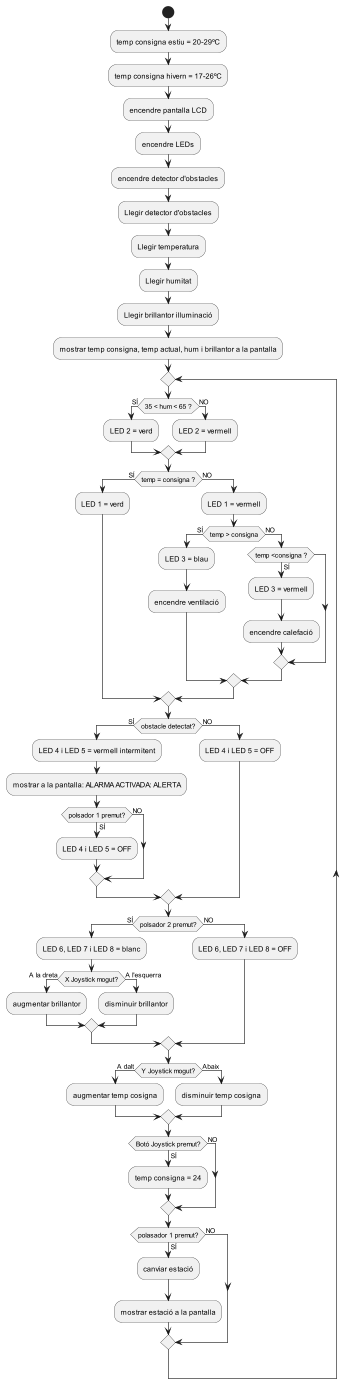

The diagram above was rendered by PlantUML. Its source (embedded in the PNG):
@startuml
Start;
:temp consigna estiu = 20-29ºC;
:temp consigna hivern = 17-26ºC;
:encendre pantalla LCD;
:encendre LEDs;
:encendre detector d'obstacles;
:Llegir detector d'obstacles;
:Llegir temperatura;
:Llegir humitat;
:Llegir brillantor illuminació;
:mostrar temp consigna, temp actual, hum i brillantor a la pantalla;

repeat
if (35 < hum < 65 ?) then (SÍ)
 :LED 2 = verd;
 else (NO)
 :LED 2 = vermell;
endif
if (temp = consigna ?) then (SÍ)
 :LED 1 = verd;
 else (NO)
 :LED 1 = vermell;
if (temp > consigna) then (SÍ)
  :LED 3 = blau;
  :encendre ventilació;
  else (NO)
   if (temp <consigna ?) then (SÍ)
   :LED 3 = vermell;
   :encendre calefació;
endif
endif
endif
if (obstacle detectat?) then (SÍ)
 :LED 4 i LED 5 = vermell intermitent;
 :mostrar a la pantalla: ALARMA ACTIVADA: ALERTA;
 if (polsador 1 premut?) then (SÍ)
  :LED 4 i LED 5 = OFF;
  else (NO)
 endif
 else (NO)
 :LED 4 i LED 5 = OFF;
endif
if (polsador 2 premut?) then (SÍ)
 :LED 6, LED 7 i LED 8 = blanc;
  if (X Joystick mogut?) then (A la dreta)
  :augmentar brillantor;
  else (A l'esquerra)
  :disminuir brillantor;
  endif
 else (NO)
 :LED 6, LED 7 i LED 8 = OFF;
endif
if (Y Joystick mogut?) then (A dalt)
 :augmentar temp cosigna;
else (Abaix)
 :disminuir temp cosigna;
endif
if (Botó Joystick premut?) then (SÍ)
 :temp consigna = 24;
else (NO)
endif
if (polasador 1 premut?) then (SÍ)
 :canviar estació;
 :mostrar estació a la pantalla;
else (NO)
endif

@enduml